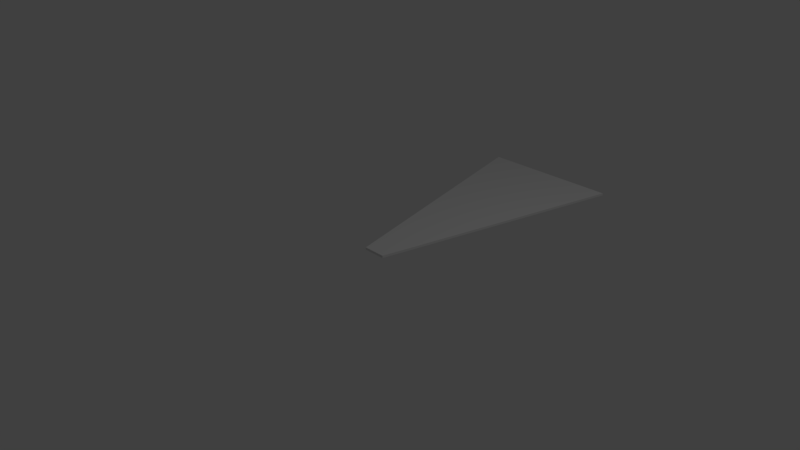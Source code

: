 # Source: coneAoE.blend  (saved by Blender 2.77.0; exported with 4.5.12 LTS)
import bpy
from mathutils import Matrix  # noqa: F401  (used for matrix-valued properties, if any)

bpy.ops.wm.read_factory_settings(use_empty=True)
scene = bpy.context.scene
scene.name = 'Scene'

# ---- collections
col_collection_1 = bpy.data.collections.new('Collection 1'); scene.collection.children.link(col_collection_1)

# ---- materials (node trees are filled in below, after node groups)
mat_material = bpy.data.materials.new('Material')
mat_material.alpha_threshold = 0.0
mat_material.use_transparent_shadow = False
mat_material.roughness = 0.5
mat_material.line_color = (0.0, 0.0, 0.0, 1.0)

# ---- material node trees

# ---- world
world_world = bpy.data.worlds.new('World'); scene.world = world_world
world_world.color = (0.05088, 0.05088, 0.05088)
world_world.use_sun_shadow = False
world_world.sun_shadow_jitter_overblur = 0.0
world_world.cycles.sampling_method = 'MANUAL'

# ---- cameras
cam_camera = bpy.data.cameras.new('Camera')
cam_camera.clip_end = 100.0
cam_camera.lens = 35.0
cam_camera.sensor_width = 32.0
cam_camera.sensor_height = 18.0
cam_camera.ortho_scale = 7.314
cam_camera.dof.focus_distance = 0.0
cam_camera.dof.aperture_fstop = 128.0

# ---- lights
light_lamp = bpy.data.lights.new('Lamp', 'POINT')
light_lamp.transmission_factor = 0.0
light_lamp.cutoff_distance = 30.0
light_lamp.energy = 100.0
light_lamp.shadow_buffer_clip_start = 1.001
light_lamp.shadow_soft_size = 0.1
light_lamp.shadow_maximum_resolution = 0.006
light_lamp.use_absolute_resolution = True

# ---- meshes
me_cube = bpy.data.meshes.new('Cube')
me_cube.from_pydata([(1.0, 2.004, 0.0), (-1.0, 2.004, 0.0), (0.1607, 0.003922, 0.0), (-0.1607, 0.003922, 0.0), (1.0, 2.004, 0.03356), (-1.0, 2.004, 0.03356), (0.1607, 0.003922, 0.03356), (-0.1607, 0.003922, 0.03356)], [], [(3, 1, 0, 2), (7, 6, 4, 5), (3, 2, 6, 7), (0, 1, 5, 4), (1, 3, 7, 5), (2, 0, 4, 6)])
me_cube.materials.append(mat_material)
me_cube.use_remesh_preserve_volume = False
me_cube.use_remesh_preserve_attributes = False
me_cube.use_mirror_vertex_groups = False
me_cube.update()

# ---- objects
ob_cube = bpy.data.objects.new('Cube', me_cube)
ob_lamp = bpy.data.objects.new('Lamp', light_lamp)
ob_camera = bpy.data.objects.new('Camera', cam_camera)

# ---- transforms, parenting, visibility, modifiers, constraints
ob_cube.location = (0.0, 0.0, 0.0)
ob_cube.scale = (1.0, 1.792, 1.0)
ob_cube.lock_rotations_4d = False
ob_cube.empty_display_type = 'ARROWS'
ob_cube.lineart.crease_threshold = 0.0
ob_lamp.location = (4.076, 1.005, 5.904)
ob_lamp.rotation_euler = (0.6503, 0.05522, 1.866)
ob_lamp.lock_rotations_4d = False
ob_lamp.empty_display_type = 'ARROWS'
ob_lamp.color = (0.0, 0.0, 0.0, 0.0)
ob_lamp.lineart.crease_threshold = 0.0
ob_camera.location = (7.481, -6.508, 5.344)
ob_camera.rotation_euler = (1.109, 0.01082, 0.8149)
ob_camera.lock_rotations_4d = False
ob_camera.empty_display_type = 'ARROWS'
ob_camera.color = (0.0, 0.0, 0.0, 0.0)
ob_camera.display_type = 'WIRE'
ob_camera.lineart.crease_threshold = 0.0

# ---- collection membership
col_collection_1.objects.link(ob_cube)
col_collection_1.objects.link(ob_lamp)
col_collection_1.objects.link(ob_camera)

# ---- scene / render settings (as saved in the file)
scene.camera = ob_camera
scene.frame_start = 1; scene.frame_end = 250; scene.frame_set(1)
scene.render.engine = 'BLENDER_EEVEE_NEXT'
scene.render.resolution_percentage = 50
scene.render.dither_intensity = 0.0
scene.cycles.use_denoising = False
scene.cycles.samples = 128
scene.cycles.sampling_pattern = 'TABULATED_SOBOL'
scene.cycles.light_sampling_threshold = 0.0
scene.cycles.use_adaptive_sampling = False
scene.cycles.use_light_tree = False
scene.cycles.blur_glossy = 0.0
scene.cycles.sample_clamp_indirect = 0.0
scene.view_settings.view_transform = 'Standard'
bpy.context.view_layer.update()
